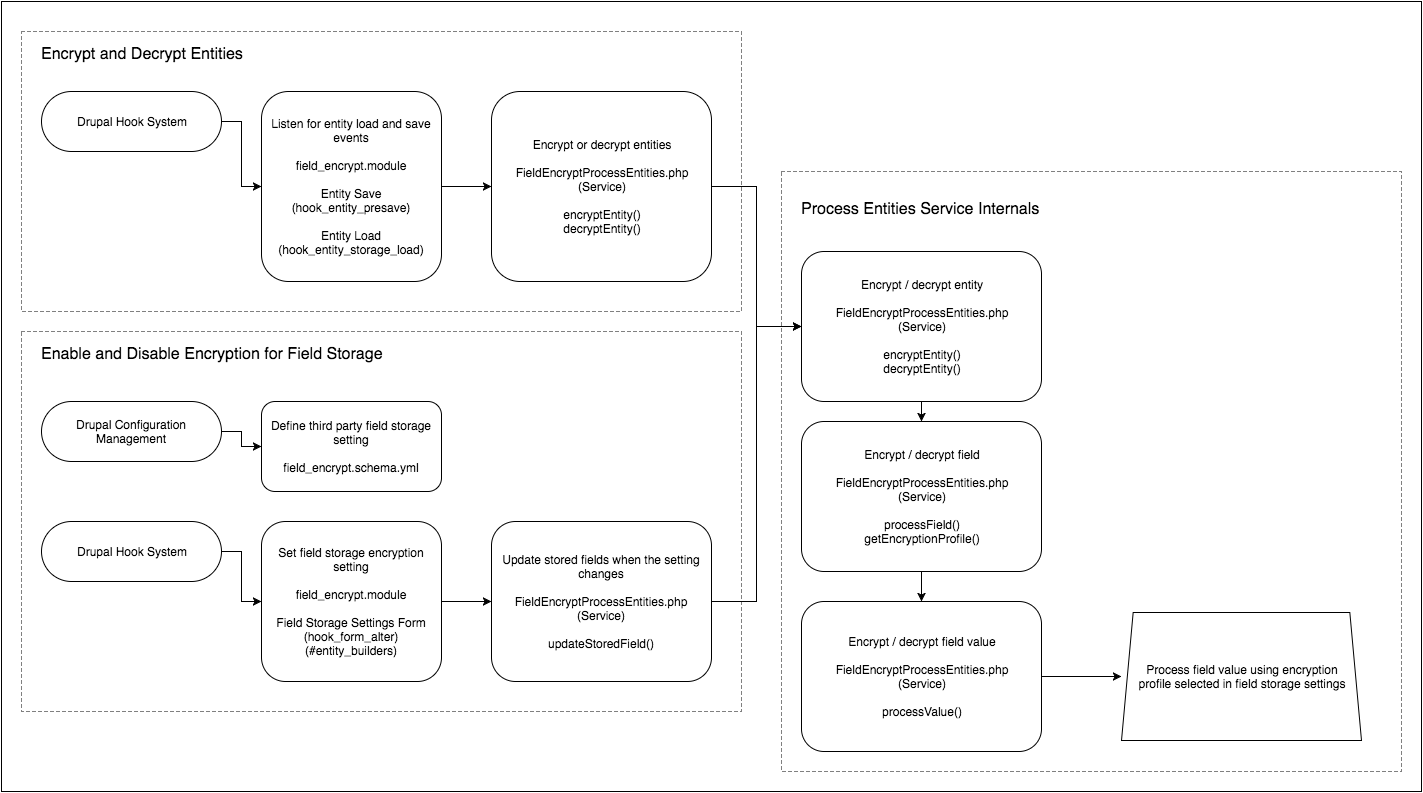

The diagram above was exported from draw.io. Its source (the exported page's mxGraphModel, read from the mxfile embedded in the PNG):
<mxGraphModel dx="1189" dy="517" grid="1" gridSize="10" guides="1" tooltips="1" connect="1" arrows="1" fold="1" page="1" pageScale="1" pageWidth="826" pageHeight="1169" background="#ffffff" math="0" shadow="0">
  <root>
    <mxCell id="fc5a9973d18a15b-0" />
    <mxCell id="fc5a9973d18a15b-1" parent="fc5a9973d18a15b-0" />
    <mxCell id="fc5a9973d18a15b-35" value="" style="whiteSpace=wrap;html=1;fontSize=16;align=left;" parent="fc5a9973d18a15b-1" vertex="1">
      <mxGeometry y="10" width="1420" height="790" as="geometry" />
    </mxCell>
    <mxCell id="fc5a9973d18a15b-38" value="" style="whiteSpace=wrap;html=1;fontSize=16;align=left;strokeColor=#808080;dashed=1;" parent="fc5a9973d18a15b-1" vertex="1">
      <mxGeometry x="780" y="180" width="620" height="600" as="geometry" />
    </mxCell>
    <mxCell id="fc5a9973d18a15b-37" value="" style="whiteSpace=wrap;html=1;fontSize=16;align=left;strokeColor=#808080;dashed=1;" parent="fc5a9973d18a15b-1" vertex="1">
      <mxGeometry x="20" y="340" width="720" height="380" as="geometry" />
    </mxCell>
    <mxCell id="fc5a9973d18a15b-36" value="" style="whiteSpace=wrap;html=1;fontSize=16;align=left;strokeColor=#808080;dashed=1;" parent="fc5a9973d18a15b-1" vertex="1">
      <mxGeometry x="20" y="40" width="720" height="280" as="geometry" />
    </mxCell>
    <mxCell id="fc5a9973d18a15b-2" value="Drupal Hook System" style="rounded=1;whiteSpace=wrap;html=1;arcSize=50;" parent="fc5a9973d18a15b-1" vertex="1">
      <mxGeometry x="40" y="100" width="180" height="60" as="geometry" />
    </mxCell>
    <mxCell id="fc5a9973d18a15b-3" value="&lt;div&gt;Listen for entity load and save events&lt;/div&gt;&lt;div&gt;&lt;br&gt;&lt;/div&gt;field_encrypt.module&lt;div&gt;&lt;br&gt;&lt;/div&gt;&lt;div&gt;Entity Save (hook_entity_presave)&lt;/div&gt;&lt;div&gt;&lt;br&gt;&lt;/div&gt;&lt;div&gt;Entity Load&lt;/div&gt;&lt;div&gt;(hook_entity_storage_load)&lt;/div&gt;" style="rounded=1;whiteSpace=wrap;html=1;" parent="fc5a9973d18a15b-1" vertex="1">
      <mxGeometry x="260" y="100" width="180" height="190" as="geometry" />
    </mxCell>
    <mxCell id="fc5a9973d18a15b-4" value="&lt;div&gt;Encrypt or decrypt entities&lt;/div&gt;&lt;div&gt;&lt;br&gt;&lt;/div&gt;FieldEncryptProcessEntities.php&lt;div&gt;(Service)&lt;/div&gt;&lt;div&gt;&lt;br&gt;&lt;/div&gt;&lt;div&gt;encryptEntity()&lt;/div&gt;&lt;div&gt;decryptEntity()&lt;/div&gt;" style="rounded=1;whiteSpace=wrap;html=1;" parent="fc5a9973d18a15b-1" vertex="1">
      <mxGeometry x="490" y="100" width="220" height="190" as="geometry" />
    </mxCell>
    <mxCell id="fc5a9973d18a15b-6" value="Drupal Hook System" style="rounded=1;whiteSpace=wrap;html=1;arcSize=50;" parent="fc5a9973d18a15b-1" vertex="1">
      <mxGeometry x="40" y="530" width="180" height="60" as="geometry" />
    </mxCell>
    <mxCell id="fc5a9973d18a15b-7" value="&lt;div&gt;Set field storage encryption setting&lt;/div&gt;&lt;div&gt;&lt;br&gt;&lt;/div&gt;field_encrypt.module&lt;div&gt;&lt;br&gt;&lt;/div&gt;&lt;div&gt;Field Storage Settings Form&lt;/div&gt;&lt;div&gt;(hook_form_alter)&lt;/div&gt;&lt;div&gt;(#entity_builders)&lt;/div&gt;" style="rounded=1;whiteSpace=wrap;html=1;" parent="fc5a9973d18a15b-1" vertex="1">
      <mxGeometry x="260" y="530" width="180" height="160" as="geometry" />
    </mxCell>
    <mxCell id="fc5a9973d18a15b-8" value="&lt;div&gt;Define third party field storage setting&lt;/div&gt;&lt;div&gt;&lt;br&gt;&lt;/div&gt;field_encrypt.schema.yml" style="rounded=1;whiteSpace=wrap;html=1;" parent="fc5a9973d18a15b-1" vertex="1">
      <mxGeometry x="260" y="410" width="180" height="90" as="geometry" />
    </mxCell>
    <mxCell id="fc5a9973d18a15b-9" value="Drupal Configuration Management" style="rounded=1;whiteSpace=wrap;html=1;arcSize=50;" parent="fc5a9973d18a15b-1" vertex="1">
      <mxGeometry x="40" y="410" width="180" height="60" as="geometry" />
    </mxCell>
    <mxCell id="fc5a9973d18a15b-10" style="edgeStyle=orthogonalEdgeStyle;rounded=0;html=1;entryX=0;entryY=0.5;" parent="fc5a9973d18a15b-1" source="fc5a9973d18a15b-9" target="fc5a9973d18a15b-8" edge="1">
      <mxGeometry relative="1" as="geometry" />
    </mxCell>
    <mxCell id="fc5a9973d18a15b-11" style="edgeStyle=orthogonalEdgeStyle;rounded=0;html=1;entryX=0;entryY=0.5;" parent="fc5a9973d18a15b-1" source="fc5a9973d18a15b-6" target="fc5a9973d18a15b-7" edge="1">
      <mxGeometry relative="1" as="geometry" />
    </mxCell>
    <mxCell id="fc5a9973d18a15b-12" style="edgeStyle=orthogonalEdgeStyle;rounded=0;html=1;entryX=0;entryY=0.5;" parent="fc5a9973d18a15b-1" source="fc5a9973d18a15b-2" target="fc5a9973d18a15b-3" edge="1">
      <mxGeometry relative="1" as="geometry" />
    </mxCell>
    <mxCell id="fc5a9973d18a15b-13" value="&lt;div&gt;Update stored fields when the setting changes&lt;/div&gt;&lt;div&gt;&lt;br&gt;&lt;/div&gt;FieldEncryptProcessEntities.php&lt;div&gt;(Service)&lt;/div&gt;&lt;div&gt;&lt;br&gt;&lt;/div&gt;&lt;div&gt;updateStoredField()&lt;/div&gt;" style="rounded=1;whiteSpace=wrap;html=1;" parent="fc5a9973d18a15b-1" vertex="1">
      <mxGeometry x="490" y="530" width="220" height="160" as="geometry" />
    </mxCell>
    <mxCell id="fc5a9973d18a15b-14" style="edgeStyle=orthogonalEdgeStyle;rounded=0;html=1;entryX=0;entryY=0.5;" parent="fc5a9973d18a15b-1" source="fc5a9973d18a15b-7" target="fc5a9973d18a15b-13" edge="1">
      <mxGeometry relative="1" as="geometry" />
    </mxCell>
    <mxCell id="fc5a9973d18a15b-15" style="edgeStyle=orthogonalEdgeStyle;rounded=0;html=1;entryX=0;entryY=0.5;" parent="fc5a9973d18a15b-1" source="fc5a9973d18a15b-3" target="fc5a9973d18a15b-4" edge="1">
      <mxGeometry relative="1" as="geometry" />
    </mxCell>
    <mxCell id="fc5a9973d18a15b-16" value="Encrypt / decrypt entity&lt;div&gt;&lt;br&gt;&lt;/div&gt;&lt;div&gt;&lt;span style=&quot;line-height: 14.3999996185303px&quot;&gt;FieldEncryptProcessEntities.php&lt;/span&gt;&lt;div style=&quot;line-height: 14.3999996185303px&quot;&gt;(Service)&lt;/div&gt;&lt;div style=&quot;line-height: 14.3999996185303px&quot;&gt;&lt;br&gt;&lt;/div&gt;&lt;div style=&quot;line-height: 14.3999996185303px&quot;&gt;encryptEntity()&lt;/div&gt;&lt;div style=&quot;line-height: 14.3999996185303px&quot;&gt;decryptEntity()&lt;/div&gt;&lt;/div&gt;" style="rounded=1;whiteSpace=wrap;html=1;" parent="fc5a9973d18a15b-1" vertex="1">
      <mxGeometry x="800" y="260" width="240" height="150" as="geometry" />
    </mxCell>
    <mxCell id="fc5a9973d18a15b-17" value="Encrypt / decrypt field&lt;div&gt;&lt;br&gt;&lt;/div&gt;&lt;div&gt;&lt;span style=&quot;line-height: 14.3999996185303px&quot;&gt;FieldEncryptProcessEntities.php&lt;/span&gt;&lt;div style=&quot;line-height: 14.3999996185303px&quot;&gt;(Service)&lt;/div&gt;&lt;div style=&quot;line-height: 14.3999996185303px&quot;&gt;&lt;br&gt;&lt;/div&gt;&lt;div style=&quot;line-height: 14.3999996185303px&quot;&gt;processField()&lt;/div&gt;&lt;/div&gt;&lt;div style=&quot;line-height: 14.3999996185303px&quot;&gt;getEncryptionProfile()&lt;/div&gt;" style="rounded=1;whiteSpace=wrap;html=1;" parent="fc5a9973d18a15b-1" vertex="1">
      <mxGeometry x="800" y="430" width="240" height="150" as="geometry" />
    </mxCell>
    <mxCell id="fc5a9973d18a15b-18" style="edgeStyle=orthogonalEdgeStyle;rounded=0;html=1;entryX=0;entryY=0.5;" parent="fc5a9973d18a15b-1" source="fc5a9973d18a15b-4" target="fc5a9973d18a15b-16" edge="1">
      <mxGeometry relative="1" as="geometry" />
    </mxCell>
    <mxCell id="fc5a9973d18a15b-19" style="edgeStyle=orthogonalEdgeStyle;rounded=0;html=1;entryX=0;entryY=0.5;" parent="fc5a9973d18a15b-1" source="fc5a9973d18a15b-13" target="fc5a9973d18a15b-16" edge="1">
      <mxGeometry relative="1" as="geometry" />
    </mxCell>
    <mxCell id="fc5a9973d18a15b-21" value="Encrypt / decrypt field value&lt;div&gt;&lt;br&gt;&lt;/div&gt;&lt;div&gt;&lt;span style=&quot;line-height: 14.3999996185303px&quot;&gt;FieldEncryptProcessEntities.php&lt;/span&gt;&lt;div style=&quot;line-height: 14.3999996185303px&quot;&gt;(Service)&lt;/div&gt;&lt;div style=&quot;line-height: 14.3999996185303px&quot;&gt;&lt;br&gt;&lt;/div&gt;&lt;div style=&quot;line-height: 14.3999996185303px&quot;&gt;processValue()&lt;/div&gt;&lt;/div&gt;" style="rounded=1;whiteSpace=wrap;html=1;" parent="fc5a9973d18a15b-1" vertex="1">
      <mxGeometry x="800" y="610" width="240" height="150" as="geometry" />
    </mxCell>
    <mxCell id="fc5a9973d18a15b-24" value="Process field value using encryption&lt;div&gt;profile selected in field storage settings&lt;/div&gt;" style="shape=trapezoid;whiteSpace=wrap;html=1;size=0.04861111111111111;" parent="fc5a9973d18a15b-1" vertex="1">
      <mxGeometry x="1120" y="621" width="240" height="128" as="geometry" />
    </mxCell>
    <mxCell id="fc5a9973d18a15b-28" style="edgeStyle=orthogonalEdgeStyle;rounded=0;html=1;entryX=0;entryY=0.5;" parent="fc5a9973d18a15b-1" source="fc5a9973d18a15b-21" target="fc5a9973d18a15b-24" edge="1">
      <mxGeometry relative="1" as="geometry" />
    </mxCell>
    <mxCell id="fc5a9973d18a15b-29" style="edgeStyle=orthogonalEdgeStyle;rounded=0;html=1;entryX=0.5;entryY=0;" parent="fc5a9973d18a15b-1" source="fc5a9973d18a15b-17" target="fc5a9973d18a15b-21" edge="1">
      <mxGeometry relative="1" as="geometry" />
    </mxCell>
    <mxCell id="fc5a9973d18a15b-31" style="edgeStyle=orthogonalEdgeStyle;rounded=0;html=1;entryX=0.5;entryY=0;" parent="fc5a9973d18a15b-1" source="fc5a9973d18a15b-16" target="fc5a9973d18a15b-17" edge="1">
      <mxGeometry relative="1" as="geometry" />
    </mxCell>
    <mxCell id="fc5a9973d18a15b-32" value="Process Entities Service Internals" style="text;html=1;strokeColor=none;fillColor=none;align=left;verticalAlign=middle;whiteSpace=wrap;overflow=hidden;fontSize=16;" parent="fc5a9973d18a15b-1" vertex="1">
      <mxGeometry x="800" y="195" width="580" height="45" as="geometry" />
    </mxCell>
    <mxCell id="fc5a9973d18a15b-33" value="Encrypt and Decrypt Entities" style="text;html=1;strokeColor=none;fillColor=none;align=left;verticalAlign=middle;whiteSpace=wrap;overflow=hidden;fontSize=16;" parent="fc5a9973d18a15b-1" vertex="1">
      <mxGeometry x="40" y="40" width="580" height="45" as="geometry" />
    </mxCell>
    <mxCell id="fc5a9973d18a15b-34" value="Enable and Disable Encryption for Field Storage" style="text;html=1;strokeColor=none;fillColor=none;align=left;verticalAlign=middle;whiteSpace=wrap;overflow=hidden;fontSize=16;" parent="fc5a9973d18a15b-1" vertex="1">
      <mxGeometry x="40" y="340" width="580" height="45" as="geometry" />
    </mxCell>
  </root>
</mxGraphModel>